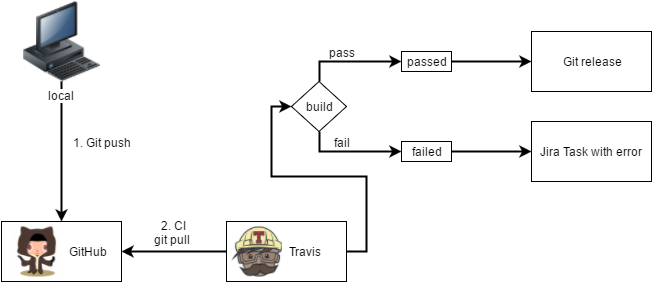

The diagram above was exported from draw.io. Its source (the exported page's mxGraphModel, read from the mxfile embedded in the PNG):
<mxGraphModel dx="1434" dy="782" grid="1" gridSize="10" guides="1" tooltips="1" connect="1" arrows="1" fold="1" page="1" pageScale="1" pageWidth="1169" pageHeight="826" background="#ffffff" math="0" shadow="0">
  <root>
    <mxCell id="0" />
    <mxCell id="1" parent="0" />
    <mxCell id="410be9f8767aca14-2" value="&amp;nbsp; &amp;nbsp; &amp;nbsp; &amp;nbsp; &amp;nbsp; &amp;nbsp; &amp;nbsp; &amp;nbsp; &amp;nbsp;GitHub" style="whiteSpace=wrap;html=1;" vertex="1" parent="1">
      <mxGeometry x="60" y="300" width="120" height="60" as="geometry" />
    </mxCell>
    <mxCell id="410be9f8767aca14-9" style="edgeStyle=orthogonalEdgeStyle;rounded=0;html=1;exitX=0;exitY=0.5;entryX=1;entryY=0.5;jettySize=auto;orthogonalLoop=1;strokeColor=#000000;strokeWidth=2;" edge="1" parent="1" source="410be9f8767aca14-3" target="410be9f8767aca14-2">
      <mxGeometry relative="1" as="geometry" />
    </mxCell>
    <mxCell id="410be9f8767aca14-10" value="&amp;nbsp;2.&amp;nbsp;&lt;span style=&quot;line-height: 1.2&quot;&gt;CI&lt;/span&gt;&lt;div&gt;&lt;span style=&quot;line-height: 1.2&quot;&gt;git pull&lt;/span&gt;&lt;/div&gt;" style="text;html=1;resizable=0;points=[];align=center;verticalAlign=middle;labelBackgroundColor=#ffffff;" vertex="1" connectable="0" parent="410be9f8767aca14-9">
      <mxGeometry x="0.04" y="1" relative="1" as="geometry">
        <mxPoint y="-21" as="offset" />
      </mxGeometry>
    </mxCell>
    <mxCell id="410be9f8767aca14-12" style="edgeStyle=orthogonalEdgeStyle;rounded=0;html=1;exitX=1;exitY=0.5;entryX=0;entryY=0.5;jettySize=auto;orthogonalLoop=1;strokeColor=#000000;strokeWidth=2;" edge="1" parent="1" source="410be9f8767aca14-3" target="410be9f8767aca14-11">
      <mxGeometry relative="1" as="geometry" />
    </mxCell>
    <mxCell id="410be9f8767aca14-3" value="&amp;nbsp; &amp;nbsp; &amp;nbsp; &amp;nbsp; &amp;nbsp; &amp;nbsp; Travis" style="whiteSpace=wrap;html=1;" vertex="1" parent="1">
      <mxGeometry x="285" y="300" width="120" height="60" as="geometry" />
    </mxCell>
    <mxCell id="410be9f8767aca14-5" style="edgeStyle=orthogonalEdgeStyle;rounded=0;html=1;exitX=0.5;exitY=1;jettySize=auto;orthogonalLoop=1;strokeColor=#000000;strokeWidth=2;" edge="1" parent="1" source="410be9f8767aca14-28" target="410be9f8767aca14-2">
      <mxGeometry relative="1" as="geometry">
        <mxPoint x="120" y="150" as="sourcePoint" />
        <Array as="points" />
      </mxGeometry>
    </mxCell>
    <mxCell id="410be9f8767aca14-6" value="1.&amp;nbsp;&lt;span style=&quot;line-height: 1.2&quot;&gt;Git push&lt;/span&gt;" style="text;html=1;resizable=0;points=[];align=center;verticalAlign=middle;labelBackgroundColor=#ffffff;" vertex="1" connectable="0" parent="410be9f8767aca14-5">
      <mxGeometry x="-0.2" y="2" relative="1" as="geometry">
        <mxPoint x="38" y="4" as="offset" />
      </mxGeometry>
    </mxCell>
    <mxCell id="410be9f8767aca14-15" style="edgeStyle=orthogonalEdgeStyle;rounded=0;html=1;exitX=0.5;exitY=0;entryX=0;entryY=0.5;jettySize=auto;orthogonalLoop=1;strokeColor=#000000;strokeWidth=2;" edge="1" parent="1" source="410be9f8767aca14-11" target="410be9f8767aca14-13">
      <mxGeometry relative="1" as="geometry" />
    </mxCell>
    <mxCell id="410be9f8767aca14-18" value="pass" style="text;html=1;resizable=0;points=[];align=center;verticalAlign=middle;labelBackgroundColor=#ffffff;" vertex="1" connectable="0" parent="410be9f8767aca14-15">
      <mxGeometry x="0.2941" y="1" relative="1" as="geometry">
        <mxPoint x="-24" y="-9" as="offset" />
      </mxGeometry>
    </mxCell>
    <mxCell id="410be9f8767aca14-16" style="edgeStyle=orthogonalEdgeStyle;rounded=0;html=1;exitX=0.5;exitY=1;entryX=0;entryY=0.5;jettySize=auto;orthogonalLoop=1;strokeColor=#000000;strokeWidth=2;" edge="1" parent="1" source="410be9f8767aca14-11" target="410be9f8767aca14-14">
      <mxGeometry relative="1" as="geometry" />
    </mxCell>
    <mxCell id="410be9f8767aca14-19" value="fail" style="text;html=1;resizable=0;points=[];align=center;verticalAlign=middle;labelBackgroundColor=#ffffff;" vertex="1" connectable="0" parent="410be9f8767aca14-16">
      <mxGeometry x="0.2353" y="-2" relative="1" as="geometry">
        <mxPoint x="-21" y="-12" as="offset" />
      </mxGeometry>
    </mxCell>
    <mxCell id="410be9f8767aca14-11" value="build" style="rhombus;whiteSpace=wrap;html=1;" vertex="1" parent="1">
      <mxGeometry x="350" y="160" width="55" height="50" as="geometry" />
    </mxCell>
    <mxCell id="410be9f8767aca14-21" style="edgeStyle=orthogonalEdgeStyle;rounded=0;html=1;exitX=1;exitY=0.5;entryX=0;entryY=0.5;jettySize=auto;orthogonalLoop=1;strokeColor=#000000;strokeWidth=2;" edge="1" parent="1" source="410be9f8767aca14-13" target="410be9f8767aca14-20">
      <mxGeometry relative="1" as="geometry" />
    </mxCell>
    <mxCell id="410be9f8767aca14-13" value="passed" style="whiteSpace=wrap;html=1;" vertex="1" parent="1">
      <mxGeometry x="460" y="130" width="50" height="20" as="geometry" />
    </mxCell>
    <mxCell id="410be9f8767aca14-27" style="edgeStyle=orthogonalEdgeStyle;rounded=0;html=1;exitX=1;exitY=0.5;entryX=0;entryY=0.5;jettySize=auto;orthogonalLoop=1;strokeColor=#000000;strokeWidth=2;" edge="1" parent="1" source="410be9f8767aca14-14" target="410be9f8767aca14-26">
      <mxGeometry relative="1" as="geometry" />
    </mxCell>
    <mxCell id="410be9f8767aca14-14" value="failed" style="whiteSpace=wrap;html=1;" vertex="1" parent="1">
      <mxGeometry x="460" y="220" width="50" height="20" as="geometry" />
    </mxCell>
    <mxCell id="410be9f8767aca14-20" value="Git release" style="whiteSpace=wrap;html=1;" vertex="1" parent="1">
      <mxGeometry x="590" y="110" width="120" height="60" as="geometry" />
    </mxCell>
    <mxCell id="410be9f8767aca14-23" value="" style="shape=image;verticalLabelPosition=bottom;verticalAlign=top;image=https://octodex.github.com/images/octobiwan.jpg;" vertex="1" parent="1">
      <mxGeometry x="70" y="305" width="50" height="50" as="geometry" />
    </mxCell>
    <mxCell id="410be9f8767aca14-25" value="" style="shape=image;verticalLabelPosition=bottom;verticalAlign=top;image=https://cdn.travis-ci.com/images/logos/TravisCI-Mascot-3-6615aef00026ed208c04b5af8e05f524.png;" vertex="1" parent="1">
      <mxGeometry x="275" y="305" width="80" height="50" as="geometry" />
    </mxCell>
    <mxCell id="410be9f8767aca14-26" value="Jira Task with error" style="whiteSpace=wrap;html=1;" vertex="1" parent="1">
      <mxGeometry x="590" y="200" width="120" height="60" as="geometry" />
    </mxCell>
    <mxCell id="410be9f8767aca14-28" value="&lt;div style=&quot;text-align: center&quot;&gt;&lt;span style=&quot;line-height: 1.2&quot;&gt;local&lt;/span&gt;&lt;/div&gt;" style="image;html=1;labelBackgroundColor=#ffffff;image=img/lib/clip_art/computers/Workstation_128x128.png" vertex="1" parent="1">
      <mxGeometry x="80" y="80" width="80" height="80" as="geometry" />
    </mxCell>
  </root>
</mxGraphModel>